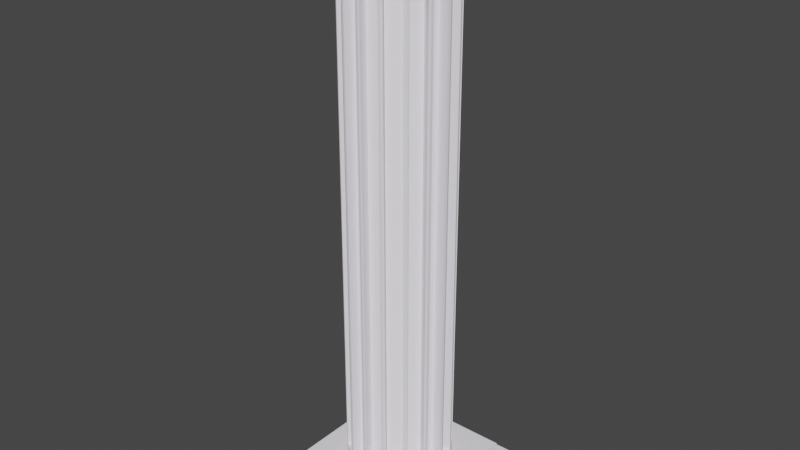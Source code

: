 # Source: kolumna_1.blend  (saved by Blender 2.93.21; exported with 4.5.12 LTS)
import bpy
from mathutils import Matrix  # noqa: F401  (used for matrix-valued properties, if any)

bpy.ops.wm.read_factory_settings(use_empty=True)
scene = bpy.context.scene
scene.name = 'Scene'

# ---- collections
col_collection = bpy.data.collections.new('Collection'); scene.collection.children.link(col_collection)

# ---- materials (node trees are filled in below, after node groups)
mat_material_001 = bpy.data.materials.new('Material.001')
mat_material_001.use_transparent_shadow = False

# ---- material node trees
mat_material_001.use_nodes = True; mat_material_001.node_tree.nodes.clear()
_N = mat_material_001.node_tree.nodes; _L = mat_material_001.node_tree.links
n0 = _N.new('ShaderNodeBsdfPrincipled'); n0.name = 'Principled BSDF'; n0.location = (10, 300)
n0.distribution = 'GGX'
n0.subsurface_method = 'BURLEY'
n0.inputs[0].default_value = (0.9699, 0.9404, 1.0, 1.0)
n0.inputs[2].default_value = 1.0
n0.inputs[3].default_value = 1.45
n0.inputs[9].default_value = (0.0, 0.0, 0.0)
n0.inputs[13].default_value = 0.5147
n0.inputs[20].default_value = 0.0
n0.inputs[27].default_value = (0.0, 0.0, 0.0, 1.0)
n0.inputs[28].default_value = 1.0
n1 = _N.new('ShaderNodeOutputMaterial'); n1.name = 'Material Output'; n1.location = (300, 300)
_L.new(n0.outputs[0], n1.inputs[0])
n1.is_active_output = True

# ---- world
world_world = bpy.data.worlds.new('World'); scene.world = world_world
world_world.use_nodes = True; world_world.node_tree.nodes.clear()
_N = world_world.node_tree.nodes; _L = world_world.node_tree.links
n0 = _N.new('ShaderNodeOutputWorld'); n0.name = 'World Output'; n0.location = (300, 300)
n1 = _N.new('ShaderNodeBackground'); n1.name = 'Background'; n1.location = (10, 300)
n1.inputs[0].default_value = (0.05088, 0.05088, 0.05088, 1.0)
_L.new(n1.outputs[0], n0.inputs[0])
n0.is_active_output = True
world_world.color = (0.05088, 0.05088, 0.05088)
world_world.use_sun_shadow = False
world_world.sun_shadow_jitter_overblur = 0.0

# ---- meshes
me_cube_015 = bpy.data.meshes.new('Cube.015')
me_cube_015.from_pydata([(1.0, 1.0, 1.0), (1.0, 1.0, -1.0), (1.0, -1.0, 1.0), (1.0, -1.0, -1.0), (-1.0, 1.0, 1.0), (-1.0, 1.0, -1.0), (-1.0, -1.0, 1.0), (-1.0, -1.0, -1.0)], [], [(0, 4, 6, 2), (3, 2, 6, 7), (7, 6, 4, 5), (5, 1, 3, 7), (1, 0, 2, 3), (5, 4, 0, 1)])
_uv = me_cube_015.uv_layers.new(name='UVMap')
_uv.uv.foreach_set('vector', [0.625, 0.5, 0.875, 0.5, 0.875, 0.75, 0.625, 0.75, 0.375, 0.75, 0.625, 0.75, 0.625, 1.0, 0.375, 1.0, 0.375, 0.0, 0.625, 0.0, 0.625, 0.25, 0.375, 0.25, 0.125, 0.5, 0.375, 0.5, 0.375, 0.75, 0.125, 0.75, 0.375, 0.5, 0.625, 0.5, 0.625, 0.75, 0.375, 0.75, 0.375, 0.25, 0.625, 0.25, 0.625, 0.5, 0.375, 0.5])
me_cube_015.materials.append(mat_material_001)
me_cube_015.use_remesh_preserve_volume = False
me_cube_015.use_remesh_preserve_attributes = False
me_cube_015.use_mirror_vertex_groups = False
me_cube_015.update()
me_cube_014 = bpy.data.meshes.new('Cube.014')
me_cube_014.from_pydata([(-1.0, -1.0, -1.0), (-1.0, -1.0, 1.0), (-1.0, 1.0, -1.0), (-1.0, 1.0, 1.0), (1.0, -1.0, -1.0), (1.0, -1.0, 1.0), (1.0, 1.0, -1.0), (1.0, 1.0, 1.0)], [], [(0, 1, 3, 2), (2, 3, 7, 6), (6, 7, 5, 4), (4, 5, 1, 0), (2, 6, 4, 0), (7, 3, 1, 5)])
_uv = me_cube_014.uv_layers.new(name='UVMap')
_uv.uv.foreach_set('vector', [0.375, 0.0, 0.625, 0.0, 0.625, 0.25, 0.375, 0.25, 0.375, 0.25, 0.625, 0.25, 0.625, 0.5, 0.375, 0.5, 0.375, 0.5, 0.625, 0.5, 0.625, 0.75, 0.375, 0.75, 0.375, 0.75, 0.625, 0.75, 0.625, 1.0, 0.375, 1.0, 0.125, 0.5, 0.375, 0.5, 0.375, 0.75, 0.125, 0.75, 0.625, 0.5, 0.875, 0.5, 0.875, 0.75, 0.625, 0.75])
me_cube_014.materials.append(mat_material_001)
me_cube_014.use_remesh_fix_poles = True
me_cube_014.use_remesh_preserve_attributes = False
me_cube_014.update()
me_cube_013 = bpy.data.meshes.new('Cube.013')
me_cube_013.from_pydata([(-1.0, -1.0, -1.0), (-1.0, -1.0, 1.0), (-1.0, 1.0, -1.0), (-1.0, 1.0, 1.0), (1.0, -1.0, -1.0), (1.0, -1.0, 1.0), (1.0, 1.0, -1.0), (1.0, 1.0, 1.0)], [], [(0, 1, 3, 2), (2, 3, 7, 6), (6, 7, 5, 4), (4, 5, 1, 0), (2, 6, 4, 0), (7, 3, 1, 5)])
_uv = me_cube_013.uv_layers.new(name='UVMap')
_uv.uv.foreach_set('vector', [0.375, 0.0, 0.625, 0.0, 0.625, 0.25, 0.375, 0.25, 0.375, 0.25, 0.625, 0.25, 0.625, 0.5, 0.375, 0.5, 0.375, 0.5, 0.625, 0.5, 0.625, 0.75, 0.375, 0.75, 0.375, 0.75, 0.625, 0.75, 0.625, 1.0, 0.375, 1.0, 0.125, 0.5, 0.375, 0.5, 0.375, 0.75, 0.125, 0.75, 0.625, 0.5, 0.875, 0.5, 0.875, 0.75, 0.625, 0.75])
me_cube_013.materials.append(mat_material_001)
me_cube_013.use_remesh_fix_poles = True
me_cube_013.use_remesh_preserve_attributes = False
me_cube_013.update()
me_cylinder_005 = bpy.data.meshes.new('Cylinder.005')
me_cylinder_005.from_pydata([(0.0, 1.0, -1.0), (0.0, 1.0, 1.0), (-8.742e-08, -1.0, -1.0), (-8.742e-08, -1.0, 1.0), (-0.3827, -0.9239, -1.0), (-0.3827, -0.9239, 1.0), (-0.7071, -0.7071, -1.0), (-0.7071, -0.7071, 1.0), (-0.9239, -0.3827, -1.0), (-0.9239, -0.3827, 1.0), (-1.0, 1.192e-08, -1.0), (-1.0, 1.192e-08, 1.0), (-0.9239, 0.3827, -1.0), (-0.9239, 0.3827, 1.0), (-0.7071, 0.7071, -1.0), (-0.7071, 0.7071, 1.0), (-0.3827, 0.9239, -1.0), (-0.3827, 0.9239, 1.0), (-0.9909, -0.04556, -0.9536), (-0.9329, -0.3371, 0.9536), (-0.9329, -0.3371, -0.9536), (-0.9909, -0.04556, 0.9536), (-0.7122, -0.2932, -0.9536), (-0.7702, -0.001646, -0.9536), (-0.7702, -0.001646, 0.9536), (-0.7122, -0.2932, 0.9536), (-0.8996, -0.419, -0.9563), (-0.7314, -0.6707, 0.9563), (-0.7314, -0.6707, -0.9563), (-0.8996, -0.419, 0.9563), (-0.5651, -0.5596, -0.9563), (-0.7332, -0.3079, -0.9563), (-0.7332, -0.3079, 0.9563), (-0.5651, -0.5596, 0.9563), (-0.6721, -0.7305, -0.9578), (-0.4177, -0.9005, 0.9578), (-0.4177, -0.9005, -0.9578), (-0.6721, -0.7305, 0.9578), (-0.3119, -0.742, -0.9578), (-0.5662, -0.5721, -0.9578), (-0.5662, -0.5721, 0.9578), (-0.3119, -0.742, 0.9578), (-0.04088, -0.9919, 0.9583), (-0.04088, -0.9919, -0.9583), (-0.3418, -0.932, -0.9583), (-0.3418, -0.932, 0.9583), (-0.00259, -0.7994, 0.9583), (-0.00259, -0.7994, -0.9583), (-0.3035, -0.7395, -0.9583), (-0.3035, -0.7395, 0.9583), (-0.9324, 0.3398, -0.9562), (-0.9915, 0.04292, 0.9562), (-0.9915, 0.04292, -0.9562), (-0.9324, 0.3398, 0.9562), (-0.7962, 0.004077, -0.9562), (-0.7371, 0.3009, -0.9562), (-0.7371, 0.3009, 0.9562), (-0.7962, 0.004077, 0.9562), (-0.7311, 0.6712, -0.9568), (-0.8999, 0.4186, 0.9568), (-0.8999, 0.4186, -0.9568), (-0.7311, 0.6712, 0.9568), (-0.7355, 0.3087, -0.9568), (-0.5667, 0.5613, -0.9568), (-0.5667, 0.5613, 0.9568), (-0.7355, 0.3087, 0.9568), (-0.4204, 0.8987, -0.9546), (-0.6694, 0.7323, 0.9546), (-0.6694, 0.7323, -0.9546), (-0.4204, 0.8987, 0.9546), (-0.563, 0.5731, -0.9546), (-0.314, 0.7395, -0.9546), (-0.314, 0.7395, 0.9546), (-0.563, 0.5731, 0.9546), (-0.04234, 0.9916, -0.9568), (-0.04234, 0.9916, 0.9568), (-0.006027, 0.809, -0.9568), (-0.3403, 0.9323, 0.9568), (-0.3403, 0.9323, -0.9568), (-0.006027, 0.809, 0.9568), (-0.304, 0.7497, -0.9568), (-0.304, 0.7497, 0.9568)], [], [(42, 45, 49, 46), (34, 36, 38, 39), (27, 29, 32, 33), (19, 21, 24, 25), (50, 52, 54, 55), (61, 58, 63, 64), (68, 67, 73, 70), (74, 78, 80, 76), (19, 20, 8, 9), (20, 18, 10, 8), (21, 19, 9, 11), (18, 21, 11, 10), (22, 25, 24, 23), (21, 18, 23, 24), (18, 20, 22, 23), (20, 19, 25, 22), (27, 28, 6, 7), (28, 26, 8, 6), (29, 27, 7, 9), (26, 29, 9, 8), (30, 33, 32, 31), (26, 28, 30, 31), (28, 27, 33, 30), (29, 26, 31, 32), (35, 36, 4, 5), (36, 34, 6, 4), (37, 35, 5, 7), (34, 37, 7, 6), (38, 41, 40, 39), (37, 34, 39, 40), (35, 37, 40, 41), (36, 35, 41, 38), (42, 43, 2, 3), (43, 44, 4, 2), (45, 42, 3, 5), (44, 45, 5, 4), (47, 46, 49, 48), (43, 42, 46, 47), (45, 44, 48, 49), (44, 43, 47, 48), (51, 52, 10, 11), (52, 50, 12, 10), (53, 51, 11, 13), (50, 53, 13, 12), (54, 57, 56, 55), (52, 51, 57, 54), (51, 53, 56, 57), (53, 50, 55, 56), (59, 60, 12, 13), (60, 58, 14, 12), (61, 59, 13, 15), (58, 61, 15, 14), (62, 65, 64, 63), (59, 61, 64, 65), (58, 60, 62, 63), (60, 59, 65, 62), (67, 68, 14, 15), (68, 66, 16, 14), (69, 67, 15, 17), (66, 69, 17, 16), (70, 73, 72, 71), (66, 68, 70, 71), (69, 66, 71, 72), (67, 69, 72, 73), (74, 75, 1, 0), (77, 78, 16, 17), (78, 74, 0, 16), (75, 77, 17, 1), (80, 81, 79, 76), (78, 77, 81, 80), (77, 75, 79, 81), (75, 74, 76, 79)])
_uv = me_cylinder_005.uv_layers.new(name='UVMap')
_uv.uv.foreach_set('vector', [0.4933, 0.9896, 0.4442, 0.9896, 0.4442, 0.9896, 0.4933, 0.9896, 0.3818, 0.5105, 0.4307, 0.5105, 0.4307, 0.5105, 0.3818, 0.5105, 0.368, 0.9891, 0.3195, 0.9891, 0.3195, 0.9891, 0.368, 0.9891, 0.3051, 0.9884, 0.2574, 0.9884, 0.2574, 0.9884, 0.3051, 0.9884, 0.1945, 0.5109, 0.243, 0.5109, 0.243, 0.5109, 0.1945, 0.5109, 0.1319, 0.9892, 0.1319, 0.5108, 0.1319, 0.5108, 0.1319, 0.9892, 0.1177, 0.5113, 0.1177, 0.9887, 0.1177, 0.9887, 0.1177, 0.5113, 0.006916, 0.5108, 0.05558, 0.5108, 0.05558, 0.5108, 0.006916, 0.5108, 0.3051, 0.9884, 0.3051, 0.5116, 0.3125, 0.5, 0.3125, 1.0, 0.3051, 0.5116, 0.2574, 0.5116, 0.25, 0.5, 0.3125, 0.5, 0.2574, 0.9884, 0.3051, 0.9884, 0.3125, 1.0, 0.25, 1.0, 0.2574, 0.5116, 0.2574, 0.9884, 0.25, 1.0, 0.25, 0.5, 0.3051, 0.5116, 0.3051, 0.9884, 0.2574, 0.9884, 0.2574, 0.5116, 0.2574, 0.9884, 0.2574, 0.5116, 0.2574, 0.5116, 0.2574, 0.9884, 0.2574, 0.5116, 0.3051, 0.5116, 0.3051, 0.5116, 0.2574, 0.5116, 0.3051, 0.5116, 0.3051, 0.9884, 0.3051, 0.9884, 0.3051, 0.5116, 0.368, 0.9891, 0.368, 0.5109, 0.375, 0.5, 0.375, 1.0, 0.368, 0.5109, 0.3195, 0.5109, 0.3125, 0.5, 0.375, 0.5, 0.3195, 0.9891, 0.368, 0.9891, 0.375, 1.0, 0.3125, 1.0, 0.3195, 0.5109, 0.3195, 0.9891, 0.3125, 1.0, 0.3125, 0.5, 0.368, 0.5109, 0.368, 0.9891, 0.3195, 0.9891, 0.3195, 0.5109, 0.3195, 0.5109, 0.368, 0.5109, 0.368, 0.5109, 0.3195, 0.5109, 0.368, 0.5109, 0.368, 0.9891, 0.368, 0.9891, 0.368, 0.5109, 0.3195, 0.9891, 0.3195, 0.5109, 0.3195, 0.5109, 0.3195, 0.9891, 0.4307, 0.9895, 0.4307, 0.5105, 0.4375, 0.5, 0.4375, 1.0, 0.4307, 0.5105, 0.3818, 0.5105, 0.375, 0.5, 0.4375, 0.5, 0.3818, 0.9895, 0.4307, 0.9895, 0.4375, 1.0, 0.375, 1.0, 0.3818, 0.5105, 0.3818, 0.9895, 0.375, 1.0, 0.375, 0.5, 0.4307, 0.5105, 0.4307, 0.9895, 0.3818, 0.9895, 0.3818, 0.5105, 0.3818, 0.9895, 0.3818, 0.5105, 0.3818, 0.5105, 0.3818, 0.9895, 0.4307, 0.9895, 0.3818, 0.9895, 0.3818, 0.9895, 0.4307, 0.9895, 0.4307, 0.5105, 0.4307, 0.9895, 0.4307, 0.9895, 0.4307, 0.5105, 0.4933, 0.9896, 0.4933, 0.5104, 0.5, 0.5, 0.5, 1.0, 0.4933, 0.5104, 0.4442, 0.5104, 0.4375, 0.5, 0.5, 0.5, 0.4442, 0.9896, 0.4933, 0.9896, 0.5, 1.0, 0.4375, 1.0, 0.4442, 0.5104, 0.4442, 0.9896, 0.4375, 1.0, 0.4375, 0.5, 0.4933, 0.5104, 0.4933, 0.9896, 0.4442, 0.9896, 0.4442, 0.5104, 0.4933, 0.5104, 0.4933, 0.9896, 0.4933, 0.9896, 0.4933, 0.5104, 0.4442, 0.9896, 0.4442, 0.5104, 0.4442, 0.5104, 0.4442, 0.9896, 0.4442, 0.5104, 0.4933, 0.5104, 0.4933, 0.5104, 0.4442, 0.5104, 0.243, 0.9891, 0.243, 0.5109, 0.25, 0.5, 0.25, 1.0, 0.243, 0.5109, 0.1945, 0.5109, 0.1875, 0.5, 0.25, 0.5, 0.1945, 0.9891, 0.243, 0.9891, 0.25, 1.0, 0.1875, 1.0, 0.1945, 0.5109, 0.1945, 0.9891, 0.1875, 1.0, 0.1875, 0.5, 0.243, 0.5109, 0.243, 0.9891, 0.1945, 0.9891, 0.1945, 0.5109, 0.243, 0.5109, 0.243, 0.9891, 0.243, 0.9891, 0.243, 0.5109, 0.243, 0.9891, 0.1945, 0.9891, 0.1945, 0.9891, 0.243, 0.9891, 0.1945, 0.9891, 0.1945, 0.5109, 0.1945, 0.5109, 0.1945, 0.9891, 0.1806, 0.9892, 0.1806, 0.5108, 0.1875, 0.5, 0.1875, 1.0, 0.1806, 0.5108, 0.1319, 0.5108, 0.125, 0.5, 0.1875, 0.5, 0.1319, 0.9892, 0.1806, 0.9892, 0.1875, 1.0, 0.125, 1.0, 0.1319, 0.5108, 0.1319, 0.9892, 0.125, 1.0, 0.125, 0.5, 0.1806, 0.5108, 0.1806, 0.9892, 0.1319, 0.9892, 0.1319, 0.5108, 0.1806, 0.9892, 0.1319, 0.9892, 0.1319, 0.9892, 0.1806, 0.9892, 0.1319, 0.5108, 0.1806, 0.5108, 0.1806, 0.5108, 0.1319, 0.5108, 0.1806, 0.5108, 0.1806, 0.9892, 0.1806, 0.9892, 0.1806, 0.5108, 0.1177, 0.9887, 0.1177, 0.5113, 0.125, 0.5, 0.125, 1.0, 0.1177, 0.5113, 0.06977, 0.5113, 0.0625, 0.5, 0.125, 0.5, 0.06977, 0.9887, 0.1177, 0.9887, 0.125, 1.0, 0.0625, 1.0, 0.06977, 0.5113, 0.06977, 0.9887, 0.0625, 1.0, 0.0625, 0.5, 0.1177, 0.5113, 0.1177, 0.9887, 0.06977, 0.9887, 0.06977, 0.5113, 0.06977, 0.5113, 0.1177, 0.5113, 0.1177, 0.5113, 0.06977, 0.5113, 0.06977, 0.9887, 0.06977, 0.5113, 0.06977, 0.5113, 0.06977, 0.9887, 0.1177, 0.9887, 0.06977, 0.9887, 0.06977, 0.9887, 0.1177, 0.9887, 0.006916, 0.5108, 0.006916, 0.9892, 0.0, 1.0, 0.0, 0.5, 0.05558, 0.9892, 0.05558, 0.5108, 0.0625, 0.5, 0.0625, 1.0, 0.05558, 0.5108, 0.006916, 0.5108, 0.0, 0.5, 0.0625, 0.5, 0.006916, 0.9892, 0.05558, 0.9892, 0.0625, 1.0, 0.0, 1.0, 0.05558, 0.5108, 0.05558, 0.9892, 0.006916, 0.9892, 0.006916, 0.5108, 0.05558, 0.5108, 0.05558, 0.9892, 0.05558, 0.9892, 0.05558, 0.5108, 0.05558, 0.9892, 0.006916, 0.9892, 0.006916, 0.9892, 0.05558, 0.9892, 0.006916, 0.9892, 0.006916, 0.5108, 0.006916, 0.5108, 0.006916, 0.9892])
me_cylinder_005.materials.append(mat_material_001)
me_cylinder_005.use_remesh_fix_poles = True
me_cylinder_005.use_remesh_preserve_attributes = False
me_cylinder_005.update()

# ---- objects
ob_cube = bpy.data.objects.new('Cube', me_cube_015)
ob_cube_001 = bpy.data.objects.new('Cube.001', me_cube_014)
ob_cube_003 = bpy.data.objects.new('Cube.003', me_cube_013)
ob_cylinder = bpy.data.objects.new('Cylinder', me_cylinder_005)

# ---- transforms, parenting, visibility, modifiers, constraints
ob_cube.location = (0.0, 0.0, 1.296)
ob_cube.scale = (1.603, 1.603, 0.1556)
ob_cube.lock_rotations_4d = False
ob_cube.empty_display_type = 'ARROWS'
ob_cube.lineart.crease_threshold = 0.0
ob_cube_001.location = (0.0, 0.0, 1.562)
ob_cube_001.scale = (1.321, 1.321, 0.1772)
ob_cube_003.location = (0.0, 0.0, 11.78)
ob_cube_003.scale = (1.321, 1.321, 0.1772)
ob_cylinder.location = (0.0, 0.0, 6.7)
ob_cylinder.scale = (1.0, 1.0, -4.95)
_m = ob_cylinder.modifiers.new('Mirror', 'MIRROR')

# ---- collection membership
col_collection.objects.link(ob_cube)
col_collection.objects.link(ob_cube_001)
col_collection.objects.link(ob_cube_003)
col_collection.objects.link(ob_cylinder)

# ---- scene / render settings (as saved in the file)
scene.frame_start = 1; scene.frame_end = 250; scene.frame_set(1)
scene.render.engine = 'BLENDER_EEVEE_NEXT'
scene.cycles.use_denoising = False
scene.cycles.samples = 128
scene.cycles.sampling_pattern = 'TABULATED_SOBOL'
scene.cycles.use_adaptive_sampling = False
scene.cycles.use_light_tree = False
scene.view_settings.view_transform = 'Filmic'
bpy.context.view_layer.update()

# ---- added for rendering (the .blend has no active camera and no usable light): camera, sun
cam_auto = bpy.data.cameras.new('AutoCamera')
cam_auto.lens = 50.0
cam_auto.sensor_width = 36.0
cam_auto.clip_end = 1000.0
ob_auto_camera = bpy.data.objects.new('AutoCamera', cam_auto)
scene.collection.objects.link(ob_auto_camera)
ob_auto_camera.location = (10.8506, -13.0207, 15.2281)
ob_auto_camera.rotation_euler = (1.09748, -7.21219e-08, 0.694738)
scene.camera = ob_auto_camera
light_auto_sun = bpy.data.lights.new('AutoSun', 'SUN')
light_auto_sun.energy = 3.0
light_auto_sun.angle = 0.0523599
ob_auto_sun = bpy.data.objects.new('AutoSun', light_auto_sun)
scene.collection.objects.link(ob_auto_sun)
ob_auto_sun.rotation_euler = (0.872665, 0.174533, 0.523599)
bpy.context.view_layer.update()

